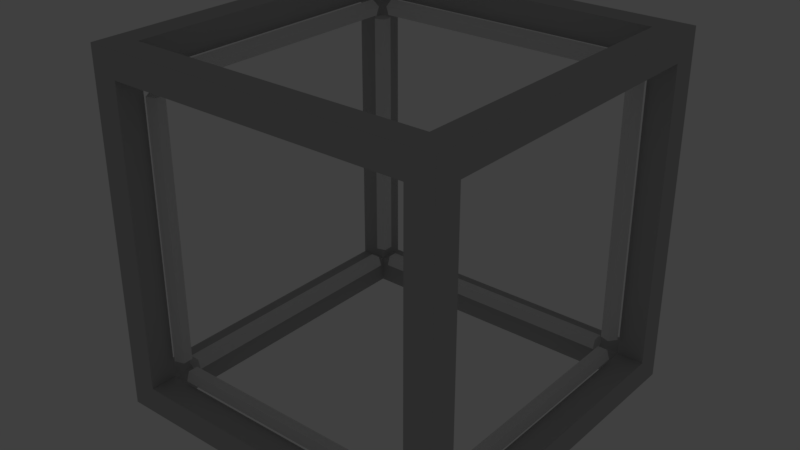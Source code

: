 # Source: Hypar_Cube_Work_File.blend  (saved by Blender 2.79.0; exported with 4.5.12 LTS)
import bpy
from mathutils import Matrix  # noqa: F401  (used for matrix-valued properties, if any)

bpy.ops.wm.read_factory_settings(use_empty=True)
scene = bpy.context.scene
scene.name = 'Scene'

# ---- collections
col_collection_1 = bpy.data.collections.new('Collection 1'); scene.collection.children.link(col_collection_1)

# ---- materials (node trees are filled in below, after node groups)
mat_cube = bpy.data.materials.new('Cube')
mat_cube.alpha_threshold = 0.0
mat_cube.use_transparent_shadow = False
mat_cube.roughness = 0.5
mat_leds = bpy.data.materials.new('LEDs')
mat_leds.alpha_threshold = 0.0
mat_leds.use_transparent_shadow = False
mat_leds.roughness = 0.5
mat_leds.specular_intensity = 0.0

# ---- material node trees
mat_cube.use_nodes = True; mat_cube.node_tree.nodes.clear()
_N = mat_cube.node_tree.nodes; _L = mat_cube.node_tree.links
n0 = _N.new('ShaderNodeOutputMaterial'); n0.name = 'Material Output'; n0.location = (300, 300)
n1 = _N.new('ShaderNodeBsdfDiffuse'); n1.name = 'Diffuse BSDF'; n1.location = (10, 300)
n1.inputs[0].default_value = (0.5, 0.5, 0.5, 1.0)
n1.inputs[1].default_value = 0.1455
_L.new(n1.outputs[0], n0.inputs[0])
n0.is_active_output = True

# ---- world
world_world = bpy.data.worlds.new('World'); scene.world = world_world
world_world.color = (0.05088, 0.05088, 0.05088)
world_world.use_sun_shadow = False
world_world.sun_shadow_jitter_overblur = 0.0
world_world.cycles.sampling_method = 'MANUAL'

# ---- meshes
me_cube = bpy.data.meshes.new('Cube')
me_cube.from_pydata([(-1.0, -1.0, -1.0), (-1.0, -1.0, 1.0), (-0.85, -1.0, -1.0), (-0.85, -1.0, 1.0), (-1.0, -0.85, -1.0), (-1.0, -0.85, 1.0), (-0.85, -0.85, 1.0), (-0.85, -0.85, -1.0), (-1.0, -1.0, -0.85), (-1.0, -1.0, 0.85), (-0.85, -1.0, 0.85), (-0.85, -1.0, -0.85), (-1.0, -0.85, 0.85), (-1.0, -0.85, -0.85), (-0.85, -0.8496, -0.85), (-0.8501, -0.85, 0.85), (1.0, -1.0, -1.0), (1.0, -1.0, 1.0), (0.85, -1.0, -1.0), (0.85, -1.0, 1.0), (1.0, -0.85, -1.0), (1.0, -0.85, 1.0), (0.85, -0.85, 1.0), (0.85, -0.85, -1.0), (1.0, -1.0, -0.85), (1.0, -1.0, 0.85), (0.85, -1.0, 0.85), (0.85, -1.0, -0.85), (1.0, -0.85, 0.85), (1.0, -0.85, -0.85), (0.0, -1.0, 1.0), (0.0, -0.85, 1.0), (0.0, -1.0, -1.0), (0.0, -1.0, -0.85), (0.85, -0.8496, -0.85), (0.8501, -0.85, 0.85), (0.0, -0.85, 0.85), (0.0, -0.85, -1.0), (0.0, -0.8496, -0.85), (0.0, -1.0, 0.85), (-1.0, 1.0, -1.0), (-1.0, 1.0, 1.0), (-0.85, 1.0, -1.0), (-0.85, 1.0, 1.0), (-1.0, 0.85, -1.0), (-1.0, 0.85, 1.0), (-0.85, 0.85, 1.0), (-0.85, 0.85, -1.0), (-1.0, 1.0, -0.85), (-1.0, 1.0, 0.85), (-0.85, 1.0, 0.85), (-0.85, 1.0, -0.85), (-1.0, 0.85, 0.85), (-1.0, 0.85, -0.85), (-1.0, 0.0, 1.0), (-0.85, 0.0, 1.0), (-1.0, 0.0, 0.85), (-1.0, 0.0, -1.0), (-0.85, 0.8496, -0.85), (-0.8501, 0.85, 0.85), (-0.8501, 0.0, 0.85), (-0.85, 0.0, -1.0), (-1.0, 0.0, -0.85), (-0.85, 0.0, -0.85), (1.0, 1.0, -1.0), (1.0, 1.0, 1.0), (0.85, 1.0, -1.0), (0.85, 1.0, 1.0), (1.0, 0.85, -1.0), (1.0, 0.85, 1.0), (0.85, 0.85, 1.0), (0.85, 0.85, -1.0), (1.0, 1.0, -0.85), (1.0, 1.0, 0.85), (0.85, 1.0, 0.85), (0.85, 1.0, -0.85), (1.0, 0.85, 0.85), (1.0, 0.85, -0.85), (0.0, 1.0, 1.0), (0.0, 0.85, 1.0), (0.0, 1.0, -1.0), (0.0, 1.0, -0.85), (1.0, 0.0, 1.0), (0.85, 0.0, 1.0), (1.0, 0.0, 0.85), (1.0, 0.0, -1.0), (0.85, 0.8496, -0.85), (0.8501, 0.85, 0.85), (0.8501, 0.0, 0.85), (0.0, 0.85, 0.85), (0.85, 0.0, -1.0), (1.0, 0.0, -0.85), (0.85, 0.0, -0.85), (0.0, 0.85, -1.0), (0.0, 0.8496, -0.85), (0.0, 1.0, 0.85)], [], [(10, 3, 1, 9), (6, 5, 1, 3), (31, 6, 3, 30), (4, 7, 2, 0), (39, 30, 3, 10), (57, 61, 7, 4), (55, 54, 5, 6), (9, 1, 5, 12), (0, 8, 13, 4), (8, 9, 12, 13), (32, 33, 11, 2), (2, 11, 8, 0), (11, 10, 9, 8), (7, 37, 32, 2), (12, 5, 54, 56), (4, 13, 62, 57), (10, 11, 14, 15), (12, 15, 14, 13), (15, 12, 56, 60), (15, 60, 55, 6), (6, 31, 36, 15), (14, 7, 61, 63), (13, 14, 63, 62), (14, 11, 33, 38), (7, 14, 38, 37), (10, 15, 36, 39), (26, 25, 17, 19), (22, 19, 17, 21), (31, 30, 19, 22), (20, 16, 18, 23), (39, 26, 19, 30), (85, 20, 23, 90), (83, 22, 21, 82), (25, 28, 21, 17), (16, 20, 29, 24), (24, 29, 28, 25), (32, 18, 27, 33), (18, 16, 24, 27), (27, 24, 25, 26), (23, 18, 32, 37), (28, 84, 82, 21), (20, 85, 91, 29), (26, 35, 34, 27), (28, 29, 34, 35), (35, 88, 84, 28), (35, 22, 83, 88), (22, 35, 36, 31), (34, 92, 90, 23), (29, 91, 92, 34), (34, 38, 33, 27), (23, 37, 38, 34), (26, 39, 36, 35), (50, 49, 41, 43), (46, 43, 41, 45), (79, 78, 43, 46), (44, 40, 42, 47), (95, 50, 43, 78), (57, 44, 47, 61), (55, 46, 45, 54), (49, 52, 45, 41), (40, 44, 53, 48), (48, 53, 52, 49), (80, 42, 51, 81), (42, 40, 48, 51), (51, 48, 49, 50), (47, 42, 80, 93), (52, 56, 54, 45), (44, 57, 62, 53), (50, 59, 58, 51), (52, 53, 58, 59), (59, 60, 56, 52), (59, 46, 55, 60), (46, 59, 89, 79), (58, 63, 61, 47), (53, 62, 63, 58), (58, 94, 81, 51), (47, 93, 94, 58), (50, 95, 89, 59), (74, 67, 65, 73), (70, 69, 65, 67), (79, 70, 67, 78), (68, 71, 66, 64), (95, 78, 67, 74), (85, 90, 71, 68), (83, 82, 69, 70), (73, 65, 69, 76), (64, 72, 77, 68), (72, 73, 76, 77), (80, 81, 75, 66), (66, 75, 72, 64), (75, 74, 73, 72), (71, 93, 80, 66), (76, 69, 82, 84), (68, 77, 91, 85), (74, 75, 86, 87), (76, 87, 86, 77), (87, 76, 84, 88), (87, 88, 83, 70), (70, 79, 89, 87), (86, 71, 90, 92), (77, 86, 92, 91), (86, 75, 81, 94), (71, 86, 94, 93), (74, 87, 89, 95)])
me_cube.materials.append(mat_cube)
me_cube.use_remesh_preserve_volume = False
me_cube.use_remesh_preserve_attributes = False
me_cube.use_mirror_vertex_groups = False
me_cube.update()
me_cylinder_005 = bpy.data.meshes.new('Cylinder.005')
me_cylinder_005.from_pydata([(-0.8584, -0.7383, 0.8136), (-0.8584, 0.7383, 0.8136), (-0.8254, -0.7383, 0.859), (-0.8254, 0.7383, 0.859), (-0.772, -0.7383, 0.8417), (-0.772, 0.7383, 0.8417), (-0.772, -0.7383, 0.7855), (-0.772, 0.7383, 0.7855), (-0.8254, -0.7383, 0.7681), (-0.8254, 0.7383, 0.7681), (-0.8584, -0.5538, 0.8136), (-0.8584, -0.3692, 0.8136), (-0.8584, -0.1846, 0.8136), (-0.8584, 2.235e-07, 0.8136), (-0.8584, 0.1846, 0.8136), (-0.8584, 0.3692, 0.8136), (-0.8584, 0.5538, 0.8136), (-0.8254, 0.5538, 0.859), (-0.8254, 0.3692, 0.859), (-0.8254, 0.1846, 0.859), (-0.8254, 1.341e-07, 0.859), (-0.8254, -0.1846, 0.859), (-0.8254, -0.3692, 0.859), (-0.8254, -0.5538, 0.859), (-0.772, 0.5538, 0.8417), (-0.772, 0.3692, 0.8417), (-0.772, 0.1846, 0.8417), (-0.772, 1.49e-08, 0.8417), (-0.772, -0.1846, 0.8417), (-0.772, -0.3692, 0.8417), (-0.772, -0.5538, 0.8417), (-0.772, 0.5538, 0.7855), (-0.772, 0.3692, 0.7855), (-0.772, 0.1846, 0.7855), (-0.772, 1.341e-07, 0.7855), (-0.772, -0.1846, 0.7855), (-0.772, -0.3692, 0.7855), (-0.772, -0.5538, 0.7855), (-0.8254, 0.5538, 0.7681), (-0.8254, 0.3692, 0.7681), (-0.8254, 0.1846, 0.7681), (-0.8254, 2.533e-07, 0.7681), (-0.8254, -0.1846, 0.7681), (-0.8254, -0.3692, 0.7681), (-0.8254, -0.5538, 0.7681)], [], [(16, 17, 3, 1), (17, 24, 5, 3), (24, 31, 7, 5), (3, 5, 7, 9, 1), (31, 38, 9, 7), (38, 16, 1, 9), (0, 8, 6, 4, 2), (8, 0, 10, 44), (44, 10, 11, 43), (43, 11, 12, 42), (42, 12, 13, 41), (41, 13, 14, 40), (40, 14, 15, 39), (39, 15, 16, 38), (6, 8, 44, 37), (37, 44, 43, 36), (36, 43, 42, 35), (35, 42, 41, 34), (34, 41, 40, 33), (33, 40, 39, 32), (32, 39, 38, 31), (4, 6, 37, 30), (30, 37, 36, 29), (29, 36, 35, 28), (28, 35, 34, 27), (27, 34, 33, 26), (26, 33, 32, 25), (25, 32, 31, 24), (2, 4, 30, 23), (23, 30, 29, 22), (22, 29, 28, 21), (21, 28, 27, 20), (20, 27, 26, 19), (19, 26, 25, 18), (18, 25, 24, 17), (0, 2, 23, 10), (10, 23, 22, 11), (11, 22, 21, 12), (12, 21, 20, 13), (13, 20, 19, 14), (14, 19, 18, 15), (15, 18, 17, 16)])
_uv = me_cylinder_005.uv_layers.new(name='UVMap')
_uv.uv.foreach_set('vector', [0.8743, 0.9975, 0.8743, 0.7987, 0.9991, 0.7987, 0.9991, 0.9975, 0.8743, 0.7987, 0.8743, 0.5999, 0.9991, 0.5999, 0.9991, 0.7987, 0.8743, 0.5999, 0.8743, 0.4012, 0.9991, 0.4012, 0.9991, 0.5999, 0.9636, 0.3079, 0.9637, 0.6124, 0.929, 0.7064, 0.9076, 0.4602, 0.929, 0.2139, 0.8743, 0.4012, 0.8743, 0.2024, 0.9991, 0.2024, 0.9991, 0.4012, 0.8743, 0.2024, 0.8743, 0.003635, 0.9991, 0.003635, 0.9991, 0.2024, 0.04971, 0.3135, 0.0838, 0.3135, 0.09443, 0.603, 0.06692, 0.7819, 0.03928, 0.603, 0.0009224, 0.2024, 0.0009224, 0.003635, 0.1257, 0.003635, 0.1257, 0.2024, 0.1257, 0.2024, 0.1257, 0.003635, 0.2505, 0.003635, 0.2505, 0.2024, 0.2505, 0.2024, 0.2505, 0.003635, 0.3752, 0.003635, 0.3752, 0.2024, 0.3752, 0.2024, 0.3752, 0.003635, 0.5, 0.003635, 0.5, 0.2024, 0.5, 0.2024, 0.5, 0.003635, 0.6248, 0.003635, 0.6248, 0.2024, 0.6248, 0.2024, 0.6248, 0.003635, 0.7495, 0.003635, 0.7495, 0.2024, 0.7495, 0.2024, 0.7495, 0.003635, 0.8743, 0.003635, 0.8743, 0.2024, 0.0009223, 0.4012, 0.0009224, 0.2024, 0.1257, 0.2024, 0.1257, 0.4012, 0.1257, 0.4012, 0.1257, 0.2024, 0.2505, 0.2024, 0.2505, 0.4012, 0.2505, 0.4012, 0.2505, 0.2024, 0.3752, 0.2024, 0.3752, 0.4012, 0.3752, 0.4012, 0.3752, 0.2024, 0.5, 0.2024, 0.5, 0.4012, 0.5, 0.4012, 0.5, 0.2024, 0.6248, 0.2024, 0.6248, 0.4012, 0.6248, 0.4012, 0.6248, 0.2024, 0.7495, 0.2024, 0.7495, 0.4012, 0.7495, 0.4012, 0.7495, 0.2024, 0.8743, 0.2024, 0.8743, 0.4012, 0.0009221, 0.5999, 0.0009223, 0.4012, 0.1257, 0.4012, 0.1257, 0.5999, 0.1257, 0.5999, 0.1257, 0.4012, 0.2505, 0.4012, 0.2505, 0.5999, 0.2505, 0.5999, 0.2505, 0.4012, 0.3752, 0.4012, 0.3752, 0.5999, 0.3752, 0.5999, 0.3752, 0.4012, 0.5, 0.4012, 0.5, 0.5999, 0.5, 0.5999, 0.5, 0.4012, 0.6248, 0.4012, 0.6248, 0.5999, 0.6248, 0.5999, 0.6248, 0.4012, 0.7495, 0.4012, 0.7495, 0.5999, 0.7495, 0.5999, 0.7495, 0.4012, 0.8743, 0.4012, 0.8743, 0.5999, 0.0009222, 0.7987, 0.0009221, 0.5999, 0.1257, 0.5999, 0.1257, 0.7987, 0.1257, 0.7987, 0.1257, 0.5999, 0.2505, 0.5999, 0.2505, 0.7987, 0.2505, 0.7987, 0.2505, 0.5999, 0.3752, 0.5999, 0.3752, 0.7987, 0.3752, 0.7987, 0.3752, 0.5999, 0.5, 0.5999, 0.5, 0.7987, 0.5, 0.7987, 0.5, 0.5999, 0.6248, 0.5999, 0.6248, 0.7987, 0.6248, 0.7987, 0.6248, 0.5999, 0.7495, 0.5999, 0.7495, 0.7987, 0.7495, 0.7987, 0.7495, 0.5999, 0.8743, 0.5999, 0.8743, 0.7987, 0.0009222, 0.9975, 0.0009222, 0.7987, 0.1257, 0.7987, 0.1257, 0.9975, 0.1257, 0.9975, 0.1257, 0.7987, 0.2505, 0.7987, 0.2505, 0.9975, 0.2505, 0.9975, 0.2505, 0.7987, 0.3752, 0.7987, 0.3752, 0.9975, 0.3752, 0.9975, 0.3752, 0.7987, 0.5, 0.7987, 0.5, 0.9975, 0.5, 0.9975, 0.5, 0.7987, 0.6248, 0.7987, 0.6248, 0.9975, 0.6248, 0.9975, 0.6248, 0.7987, 0.7495, 0.7987, 0.7495, 0.9975, 0.7495, 0.9975, 0.7495, 0.7987, 0.8743, 0.7987, 0.8743, 0.9975])
me_cylinder_005.materials.append(mat_leds)
me_cylinder_005.use_remesh_preserve_volume = False
me_cylinder_005.use_remesh_preserve_attributes = False
me_cylinder_005.use_mirror_vertex_groups = False
me_cylinder_005.update()

# ---- objects
ob_cube = bpy.data.objects.new('Cube', me_cube)
ob_lighttubes_bottom_se = bpy.data.objects.new('LightTubes Bottom SE', me_cylinder_005)
ob_lighttubes_bottom_ne = bpy.data.objects.new('LightTubes Bottom NE', me_cylinder_005)
ob_lighttubes_bottom_sw = bpy.data.objects.new('LightTubes Bottom SW', me_cylinder_005)
ob_lighttubes_bottom_nw = bpy.data.objects.new('LightTubes Bottom NW', me_cylinder_005)
ob_lighttubes_bottom_n = bpy.data.objects.new('LightTubes Bottom N', me_cylinder_005)
ob_lighttubes_bottom_s = bpy.data.objects.new('LightTubes Bottom S', me_cylinder_005)
ob_lighttubes_bottom_e = bpy.data.objects.new('LightTubes Bottom E', me_cylinder_005)
ob_lighttubes_bottom_w = bpy.data.objects.new('LightTubes Bottom W', me_cylinder_005)
ob_lighttubes_top_w = bpy.data.objects.new('LightTubes Top W', me_cylinder_005)
ob_lighttubes_top_e = bpy.data.objects.new('LightTubes Top E', me_cylinder_005)
ob_lighttubes_top_s = bpy.data.objects.new('LightTubes Top S', me_cylinder_005)
ob_lighttubes_top_n = bpy.data.objects.new('LightTubes Top N', me_cylinder_005)

# ---- transforms, parenting, visibility, modifiers, constraints
ob_cube.location = (0.0, 0.0, 0.0)
ob_cube.scale = (0.25, -0.25, 0.25)
ob_cube.lineart.crease_threshold = 0.0
ob_lighttubes_bottom_se.parent = ob_cube
ob_lighttubes_bottom_se.location = (0.0, 0.0, 0.0)
ob_lighttubes_bottom_se.rotation_euler = (1.571, 6.283, 0.0)
ob_lighttubes_bottom_se.scale = (-1.0, 1.0, -1.0)
ob_lighttubes_bottom_se.lineart.crease_threshold = 0.0
ob_lighttubes_bottom_ne.parent = ob_cube
ob_lighttubes_bottom_ne.location = (0.0, 0.0, 0.0)
ob_lighttubes_bottom_ne.rotation_euler = (1.571, 6.283, 0.0)
ob_lighttubes_bottom_ne.scale = (-1.0, 1.0, 1.0)
ob_lighttubes_bottom_ne.lineart.crease_threshold = 0.0
ob_lighttubes_bottom_sw.parent = ob_cube
ob_lighttubes_bottom_sw.location = (0.0, 0.0, 0.0)
ob_lighttubes_bottom_sw.rotation_euler = (1.571, 3.142, -0.0)
ob_lighttubes_bottom_sw.scale = (-1.0, 1.0, -1.0)
ob_lighttubes_bottom_sw.lineart.crease_threshold = 0.0
ob_lighttubes_bottom_nw.parent = ob_cube
ob_lighttubes_bottom_nw.location = (0.0, 0.0, 0.0)
ob_lighttubes_bottom_nw.rotation_euler = (1.571, 3.142, -0.0)
ob_lighttubes_bottom_nw.scale = (-1.0, 1.0, 1.0)
ob_lighttubes_bottom_nw.lineart.crease_threshold = 0.0
ob_lighttubes_bottom_n.parent = ob_cube
ob_lighttubes_bottom_n.location = (0.0, 0.0, 0.0)
ob_lighttubes_bottom_n.rotation_euler = (1.571, 1.571, 0.0)
ob_lighttubes_bottom_n.scale = (-1.0, 1.0, 1.0)
ob_lighttubes_bottom_n.lineart.crease_threshold = 0.0
ob_lighttubes_bottom_s.parent = ob_cube
ob_lighttubes_bottom_s.location = (0.0, 0.0, 0.0)
ob_lighttubes_bottom_s.rotation_euler = (1.571, 1.571, 0.0)
ob_lighttubes_bottom_s.scale = (-1.0, 1.0, -1.0)
ob_lighttubes_bottom_s.lineart.crease_threshold = 0.0
ob_lighttubes_bottom_e.parent = ob_cube
ob_lighttubes_bottom_e.location = (0.0, 0.0, 0.0)
ob_lighttubes_bottom_e.rotation_euler = (3.142, 1.571, 0.0)
ob_lighttubes_bottom_e.scale = (-1.0, 1.0, -1.0)
ob_lighttubes_bottom_e.lineart.crease_threshold = 0.0
ob_lighttubes_bottom_w.parent = ob_cube
ob_lighttubes_bottom_w.location = (0.0, 0.0, 0.0)
ob_lighttubes_bottom_w.rotation_euler = (3.142, 1.571, 0.0)
ob_lighttubes_bottom_w.scale = (-1.0, 1.0, 1.0)
ob_lighttubes_bottom_w.lineart.crease_threshold = 0.0
ob_lighttubes_top_w.parent = ob_cube
ob_lighttubes_top_w.location = (0.0, 0.0, 0.0)
ob_lighttubes_top_w.rotation_euler = (3.142, 1.571, 0.0)
ob_lighttubes_top_w.lineart.crease_threshold = 0.0
ob_lighttubes_top_e.parent = ob_cube
ob_lighttubes_top_e.location = (0.0, 0.0, 0.0)
ob_lighttubes_top_e.rotation_euler = (3.142, 1.571, 0.0)
ob_lighttubes_top_e.scale = (1.0, 1.0, -1.0)
ob_lighttubes_top_e.lineart.crease_threshold = 0.0
ob_lighttubes_top_s.parent = ob_cube
ob_lighttubes_top_s.location = (0.0, 0.0, 0.0)
ob_lighttubes_top_s.rotation_euler = (1.571, 1.571, 0.0)
ob_lighttubes_top_s.scale = (1.0, 1.0, -1.0)
ob_lighttubes_top_s.lineart.crease_threshold = 0.0
ob_lighttubes_top_n.parent = ob_cube
ob_lighttubes_top_n.location = (0.0, 0.0, 0.0)
ob_lighttubes_top_n.rotation_euler = (1.571, 1.571, 0.0)
ob_lighttubes_top_n.lineart.crease_threshold = 0.0

# ---- collection membership
col_collection_1.objects.link(ob_cube)
col_collection_1.objects.link(ob_lighttubes_bottom_se)
col_collection_1.objects.link(ob_lighttubes_bottom_ne)
col_collection_1.objects.link(ob_lighttubes_bottom_sw)
col_collection_1.objects.link(ob_lighttubes_bottom_nw)
col_collection_1.objects.link(ob_lighttubes_bottom_n)
col_collection_1.objects.link(ob_lighttubes_bottom_s)
col_collection_1.objects.link(ob_lighttubes_bottom_e)
col_collection_1.objects.link(ob_lighttubes_bottom_w)
col_collection_1.objects.link(ob_lighttubes_top_w)
col_collection_1.objects.link(ob_lighttubes_top_e)
col_collection_1.objects.link(ob_lighttubes_top_s)
col_collection_1.objects.link(ob_lighttubes_top_n)

# ---- scene / render settings (as saved in the file)
scene.frame_start = 1; scene.frame_end = 250; scene.frame_set(1)
scene.render.engine = 'BLENDER_EEVEE_NEXT'
scene.render.resolution_percentage = 50
scene.render.dither_intensity = 0.0
scene.cycles.use_denoising = False
scene.cycles.samples = 128
scene.cycles.sampling_pattern = 'TABULATED_SOBOL'
scene.cycles.light_sampling_threshold = 0.0
scene.cycles.use_adaptive_sampling = False
scene.cycles.use_light_tree = False
scene.cycles.blur_glossy = 0.0
scene.cycles.sample_clamp_indirect = 0.0
scene.view_settings.view_transform = 'Standard'
bpy.context.view_layer.update()

# ---- added for rendering (the .blend has no active camera): camera
cam_auto = bpy.data.cameras.new('AutoCamera')
cam_auto.lens = 50.0
cam_auto.sensor_width = 36.0
cam_auto.clip_end = 1000.0
ob_auto_camera = bpy.data.objects.new('AutoCamera', cam_auto)
scene.collection.objects.link(ob_auto_camera)
ob_auto_camera.location = (0.801268, -0.961522, 0.641014)
ob_auto_camera.rotation_euler = (1.09748, -7.21219e-08, 0.694738)
scene.camera = ob_auto_camera
bpy.context.view_layer.update()
